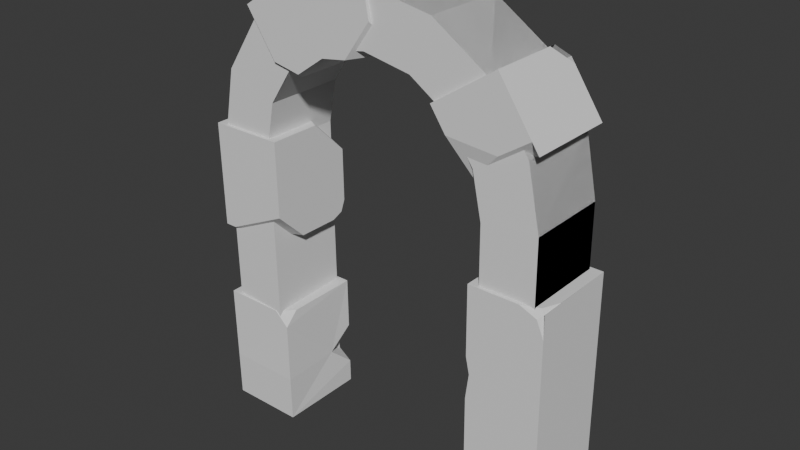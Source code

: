 # Source: portal.blend  (saved by Blender 4.0.36; exported with 4.5.12 LTS)
import bpy
from mathutils import Matrix  # noqa: F401  (used for matrix-valued properties, if any)

bpy.ops.wm.read_factory_settings(use_empty=True)
scene = bpy.context.scene
scene.name = 'Scene'

# ---- collections
col_collection = bpy.data.collections.new('Collection'); scene.collection.children.link(col_collection)

# ---- world
world_world = bpy.data.worlds.new('World'); scene.world = world_world
world_world.use_nodes = True; world_world.node_tree.nodes.clear()
_N = world_world.node_tree.nodes; _L = world_world.node_tree.links
n0 = _N.new('ShaderNodeOutputWorld'); n0.name = 'World Output'; n0.location = (300, 300)
n1 = _N.new('ShaderNodeBackground'); n1.name = 'Background'; n1.location = (10, 300)
n1.inputs[0].default_value = (0.05088, 0.05088, 0.05088, 1.0)
_L.new(n1.outputs[0], n0.inputs[0])
n0.is_active_output = True
world_world.color = (0.05088, 0.05088, 0.05088)
world_world.use_sun_shadow = False
world_world.sun_shadow_jitter_overblur = 0.0

# ---- meshes
me_plane = bpy.data.meshes.new('Plane')
me_plane.from_pydata([(-1.0, 0.02549, 0.0003248), (1.0, 0.02549, 0.0003248), (0.0, -0.02549, 3.361), (-1.0, -0.0107, 2.387), (-0.3982, -0.02436, 3.287), (-0.7145, -0.02116, 3.076), (-0.9258, -0.01636, 2.76), (1.0, -0.0107, 2.387), (0.9258, -0.01636, 2.76), (0.7145, -0.02116, 3.076), (0.3982, -0.02436, 3.287), (-1.0, 0.7168, 0.0003248), (1.0, 0.7168, 0.0003248), (0.0, 0.6658, 3.361), (-1.0, 0.6806, 2.387), (-0.3982, 0.6669, 3.287), (-0.7145, 0.6701, 3.076), (-0.9258, 0.6749, 2.76), (1.0, 0.6806, 2.387), (0.9258, 0.6749, 2.76), (0.7145, 0.6701, 3.076), (0.3982, 0.6669, 3.287), (0.0, -0.02549, 3.361), (0.3982, -0.02436, 3.287), (-1.0, 0.02549, 0.0003248), (-1.0, -0.0107, 2.387), (-0.9258, -0.01636, 2.76), (-0.7145, -0.02116, 3.076), (-0.3982, -0.02436, 3.287), (0.7145, -0.02116, 3.076), (0.9258, -0.01636, 2.76), (1.0, -0.0107, 2.387), (1.0, 0.02549, 0.0003248), (0.0, 0.6658, 3.361), (0.3982, 0.6669, 3.287), (-1.0, 0.7168, 0.0003248), (-0.9258, 0.6749, 2.76), (-0.7145, 0.6701, 3.076), (-0.3982, 0.6669, 3.287), (0.7145, 0.6701, 3.076), (0.9258, 0.6749, 2.76), (1.0, 0.7168, 0.0003248), (0.0, -0.02549, 3.823), (0.5727, -0.02436, 3.717), (-1.454, 0.02549, 0.0003248), (-1.454, -0.0107, 2.432), (-1.353, -0.01636, 2.938), (-1.042, -0.02116, 3.404), (-0.5727, -0.02436, 3.717), (1.042, -0.02116, 3.404), (1.353, -0.01636, 2.938), (1.454, -0.0107, 2.432), (1.454, 0.02549, 0.0003248), (0.0, 0.6658, 3.823), (0.5734, 0.6669, 3.716), (-1.454, 0.7168, 0.0003248), (-1.454, 0.6806, 2.431), (-1.354, 0.6749, 2.936), (-1.042, 0.6701, 3.403), (-0.5734, 0.6669, 3.716), (1.042, 0.6701, 3.403), (1.354, 0.6749, 2.936), (1.454, 0.6806, 2.431), (1.454, 0.7168, 0.0003248), (0.0, -0.02549, 3.823), (0.5727, -0.02436, 3.717), (-1.454, 0.02549, 0.0003248), (-1.454, -0.0107, 2.432), (-1.042, -0.02116, 3.404), (-0.5727, -0.02436, 3.717), (1.042, -0.02116, 3.404), (1.353, -0.01636, 2.938), (1.454, -0.0107, 2.432), (1.454, 0.02549, 0.0003248), (0.0, 0.6658, 3.823), (0.5734, 0.6669, 3.716), (-1.454, 0.7168, 0.0003248), (-1.454, 0.6806, 2.431), (-1.354, 0.6749, 2.936), (-1.042, 0.6701, 3.403), (-0.5734, 0.6669, 3.716), (1.042, 0.6701, 3.403), (1.354, 0.6749, 2.936), (1.454, 0.6806, 2.431), (1.454, 0.7168, 0.0003248), (-1.454, 0.0178, 0.5165), (-1.454, 0.00574, 1.327), (-1.454, 0.7091, 0.5164), (-1.454, 0.697, 1.327), (1.454, -0.003516, 1.949), (1.454, 0.008547, 1.138), (1.454, 0.6878, 1.948), (1.454, 0.6998, 1.138), (1.0, 0.01219, 0.8773), (1.0, 0.7035, 0.8773), (1.0, 0.01219, 0.8773), (1.0, 0.7035, 0.8773), (1.454, 0.01219, 0.8939), (1.454, 0.7035, 0.8936), (-1.0, 0.01482, 0.7038), (-1.0, 0.002755, 1.499), (-1.0, 0.7061, 0.7038), (-1.0, 0.694, 1.499), (-1.0, 0.01482, 0.7038), (-1.0, 0.002755, 1.499), (-1.0, 0.7061, 0.7038), (-1.0, 0.694, 1.499), (-1.454, 0.01482, 0.7171), (-1.454, 0.002755, 1.528), (-1.454, 0.7061, 0.7168), (-1.454, 0.694, 1.527), (-1.0, 0.6806, 2.387), (-0.9715, 0.6784, 2.53), (-1.145, 0.6806, 2.401), (-1.0, 0.6828, 2.241), (1.0, 0.6806, 2.387), (1.0, 0.6833, 2.208), (1.177, 0.6806, 2.404), (0.9653, 0.6779, 2.561), (-1.394, -0.01406, 2.732), (-1.354, 0.1931, 2.937), (-1.237, -0.01815, 3.112)], [], [(6, 17, 14, 3), (93, 94, 18, 7), (9, 20, 21, 10), (5, 16, 17, 6), (10, 21, 13, 2), (8, 19, 20, 9), (4, 15, 16, 5), (99, 101, 11, 0), (7, 18, 19, 8), (2, 13, 15, 4), (23, 22, 42, 43), (41, 32, 52, 63), (30, 29, 49, 50), (37, 38, 59, 58), (29, 23, 43, 49), (36, 37, 58, 57), (22, 28, 48, 42), (96, 41, 63, 98), (28, 27, 47, 48), (17, 16, 37, 36), (9, 10, 23, 29), (16, 15, 38, 37), (8, 9, 29, 30), (12, 1, 32, 41), (10, 2, 22, 23), (15, 13, 33, 38), (0, 11, 35, 24), (7, 8, 30, 31), (99, 0, 24, 103), (21, 20, 39, 34), (93, 7, 31, 95), (6, 3, 25, 26), (20, 19, 40, 39), (13, 21, 34, 33), (5, 6, 26, 27), (113, 112, 36, 57, 56), (4, 5, 27, 28), (94, 12, 41, 96), (102, 14, 111, 114, 106), (2, 4, 28, 22), (46, 45, 56, 57), (97, 51, 62, 98), (49, 43, 54, 60), (47, 46, 57, 58), (43, 42, 53, 54), (50, 49, 60, 61), (48, 47, 58, 59), (107, 44, 55, 109), (51, 50, 61, 62), (42, 48, 59, 53), (38, 33, 53, 59), (24, 35, 55, 44), (31, 30, 50, 51), (103, 24, 44, 107), (34, 39, 60, 54), (95, 31, 51, 97), (26, 25, 45, 46), (39, 40, 61, 60), (33, 34, 54, 53), (27, 26, 46, 47), (18, 94, 96, 116, 115), (14, 17, 36, 112, 111), (68, 121, 120, 78, 79), (89, 72, 83, 91), (70, 65, 75, 81), (65, 64, 74, 75), (71, 70, 81, 82), (69, 68, 79, 80), (85, 66, 76, 87), (72, 71, 82, 83), (64, 69, 80, 74), (67, 86, 88, 77), (86, 85, 87, 88), (73, 90, 92, 84), (90, 89, 91, 92), (32, 95, 97, 52), (52, 97, 98, 63), (117, 116, 96, 98, 62), (1, 93, 95, 32), (19, 18, 115, 118, 40), (1, 12, 94, 93), (35, 105, 109, 55), (105, 106, 110, 109), (25, 104, 108, 45), (104, 103, 107, 108), (45, 108, 110, 56), (108, 107, 109, 110), (11, 101, 105, 35), (101, 102, 106, 105), (3, 100, 104, 25), (100, 99, 103, 104), (3, 14, 102, 100), (100, 102, 101, 99), (111, 112, 113, 114), (106, 114, 113, 56, 110), (115, 116, 117, 118), (40, 118, 117, 62, 61), (119, 120, 121), (120, 119, 67, 77, 78)])
_uv = me_plane.uv_layers.new(name='UVMap')
_uv.uv.foreach_set('vector', [0.0, 0.0, 0.0, 0.0, 0.0, 0.0, 0.0, 0.0, 0.0, 0.0, 0.0, 0.0, 0.0, 0.0, 0.0, 0.0, 0.0, 0.0, 0.0, 0.0, 0.0, 0.0, 0.0, 0.0, 0.0, 0.0, 0.0, 0.0, 0.0, 0.0, 0.0, 0.0, 0.0, 0.0, 0.0, 0.0, 0.0, 0.0, 0.0, 0.0, 0.0, 0.0, 0.0, 0.0, 0.0, 0.0, 0.0, 0.0, 0.0, 0.0, 0.0, 0.0, 0.0, 0.0, 0.0, 0.0, 0.0, 0.0, 0.0, 0.0, 0.0, 0.0, 0.0, 0.0, 0.0, 0.0, 0.0, 0.0, 0.0, 0.0, 0.0, 0.0, 0.0, 0.0, 0.0, 0.0, 0.0, 0.0, 0.0, 0.0, 0.0, 0.0, 0.0, 0.0, 0.0, 0.0, 0.0, 0.0, 0.0, 0.0, 0.0, 0.0, 0.0, 0.0, 0.0, 0.0, 0.0, 0.0, 0.0, 0.0, 0.0, 0.0, 0.0, 0.0, 0.0, 0.0, 0.0, 0.0, 0.0, 0.0, 0.0, 0.0, 0.0, 0.0, 0.0, 0.0, 0.0, 0.0, 0.0, 0.0, 0.0, 0.0, 0.0, 0.0, 0.0, 0.0, 0.0, 0.0, 0.0, 0.0, 0.0, 0.0, 0.0, 0.0, 0.0, 0.0, 0.0, 0.0, 0.0, 0.0, 0.0, 0.0, 0.0, 0.0, 0.0, 0.0, 0.0, 0.0, 0.0, 0.0, 0.0, 0.0, 0.0, 0.0, 0.0, 0.0, 0.0, 0.0, 0.0, 0.0, 0.0, 0.0, 0.0, 0.0, 0.0, 0.0, 0.0, 0.0, 0.0, 0.0, 0.0, 0.0, 0.0, 0.0, 0.0, 0.0, 0.0, 0.0, 0.0, 0.0, 0.0, 0.0, 0.0, 0.0, 0.0, 0.0, 0.0, 0.0, 0.0, 0.0, 0.0, 0.0, 0.0, 0.0, 0.0, 0.0, 0.0, 0.0, 0.0, 0.0, 0.0, 0.0, 0.0, 0.0, 0.0, 0.0, 0.0, 0.0, 0.0, 0.0, 0.0, 0.0, 0.0, 0.0, 0.0, 0.0, 0.0, 0.0, 0.0, 0.0, 0.0, 0.0, 0.0, 0.0, 0.0, 0.0, 0.0, 0.0, 0.0, 0.0, 0.0, 0.0, 0.0, 0.0, 0.0, 0.0, 0.0, 0.0, 0.0, 0.0, 0.0, 0.0, 0.0, 0.0, 0.0, 0.0, 0.0, 0.0, 0.0, 0.0, 0.0, 0.0, 0.0, 0.0, 0.0, 0.0, 0.0, 0.0, 0.0, 0.0, 0.0, 0.0, 0.0, 0.0, 0.0, 0.0, 0.0, 0.0, 0.0, 0.0, 0.0, 0.0, 0.0, 0.0, 0.0, 0.0, 0.0, 0.0, 0.0, 0.0, 0.0, 0.0, 0.0, 0.0, 0.0, 0.0, 0.0, 0.0, 0.0, 0.0, 0.0, 0.0, 0.0, 0.0, 0.0, 0.0, 0.0, 0.0, 0.0, 0.0, 0.0, 0.0, 0.0, 0.0, 0.0, 0.0, 0.0, 0.0, 0.0, 0.0, 0.0, 0.0, 0.0, 0.0, 0.0, 0.0, 0.0, 0.0, 0.0, 0.0, 0.0, 0.0, 0.0, 0.0, 0.0, 0.0, 0.0, 0.0, 0.0, 0.0, 0.0, 0.0, 0.0, 0.0, 0.0, 0.0, 0.0, 0.0, 0.0, 0.0, 0.0, 0.0, 0.0, 0.0, 0.0, 0.0, 0.0, 0.0, 0.0, 0.0, 0.0, 0.0, 0.0, 0.0, 0.0, 0.0, 0.0, 0.0, 0.0, 0.0, 0.0, 0.0, 0.0, 0.0, 0.0, 0.0, 0.0, 0.0, 0.0, 0.0, 0.0, 0.0, 0.0, 0.0, 0.0, 0.0, 0.0, 0.0, 0.0, 0.0, 0.0, 0.0, 0.0, 0.0, 0.0, 0.0, 0.0, 0.0, 0.0, 0.0, 0.0, 0.0, 0.0, 0.0, 0.0, 0.0, 0.0, 0.0, 0.0, 0.0, 0.0, 0.0, 0.0, 0.0, 0.0, 0.0, 0.0, 0.0, 0.0, 0.0, 0.0, 0.0, 0.0, 0.0, 0.0, 0.0, 0.0, 0.0, 0.0, 0.0, 0.0, 0.0, 0.0, 0.0, 0.0, 0.0, 0.0, 0.0, 0.0, 0.0, 0.0, 0.0, 0.0, 0.0, 0.0, 0.0, 0.0, 0.0, 0.0, 0.0, 0.0, 0.0, 0.0, 0.0, 0.0, 0.0, 0.0, 0.0, 0.0, 0.0, 0.0, 0.0, 0.0, 0.0, 0.0, 0.0, 0.0, 0.0, 0.0, 0.0, 0.0, 0.0, 0.0, 0.0, 0.0, 0.0, 0.0, 0.0, 0.0, 0.0, 0.0, 0.0, 0.0, 0.0, 0.0, 0.0, 0.0, 0.0, 0.0, 0.0, 0.0, 0.0, 0.0, 0.0, 0.0, 0.0, 0.0, 0.0, 0.0, 0.0, 0.0, 0.0, 0.0, 0.0, 0.0, 0.0, 0.0, 0.0, 0.0, 0.0, 0.0, 0.0, 0.0, 0.0, 0.0, 0.0, 0.0, 0.0, 0.0, 0.0, 0.0, 0.0, 0.0, 0.0, 0.0, 0.0, 0.0, 0.0, 0.0, 0.0, 0.0, 0.0, 0.0, 0.0, 0.0, 0.0, 0.0, 0.0, 0.0, 0.0, 0.0, 0.0, 0.0, 0.0, 0.0, 0.0, 0.0, 0.0, 0.0, 0.0, 0.0, 0.0, 0.0, 0.0, 0.0, 0.0, 0.0, 0.0, 0.0, 0.0, 0.0, 0.0, 0.0, 0.0, 0.0, 0.0, 0.0, 0.0, 0.0, 0.0, 0.0, 0.0, 0.0, 0.0, 0.0, 0.0, 0.0, 0.0, 0.0, 0.0, 0.0, 0.0, 0.0, 0.0, 0.0, 0.0, 0.0, 0.0, 0.0, 0.0, 0.0, 0.0, 0.0, 0.0, 0.0, 0.0, 0.0, 0.0, 0.0, 0.0, 0.0, 0.0, 0.0, 0.0, 0.0, 0.0, 0.0, 0.0, 0.0, 0.0, 0.0, 0.0, 0.0, 0.0, 0.0, 0.0, 0.0, 0.0, 0.0, 0.0, 0.0, 0.0, 0.0, 0.0, 0.0, 0.0, 0.0, 0.0, 0.0, 0.0, 0.0, 0.0, 0.0, 0.0, 0.0, 0.0, 0.0, 0.0, 0.0, 0.0, 0.0, 0.0, 0.0, 0.0, 0.0, 0.0, 0.0, 0.0, 0.0, 0.0, 0.0, 0.0, 0.0, 0.0, 0.0, 0.0, 0.0, 0.0, 0.0, 0.0, 0.0, 0.0, 0.0, 0.0, 0.0, 0.0, 0.0, 0.0, 0.0, 0.0, 0.0, 0.0, 0.0, 0.0, 0.0, 0.0, 0.0, 0.0, 0.0, 0.0, 0.0, 0.0, 0.0, 0.0, 0.0, 0.0, 0.0, 0.0, 0.0, 0.0, 0.0, 0.0, 0.0, 0.0, 0.0, 0.0, 0.0, 0.0, 0.0, 0.0, 0.0, 0.0, 0.0, 0.0, 0.0, 0.0, 0.0, 0.0, 0.0, 0.0, 0.0, 0.0, 0.0, 0.0, 0.0, 0.0, 0.0, 0.0, 0.0, 0.0, 0.0, 0.0, 0.0, 0.0, 0.0, 0.0, 0.0, 0.0, 0.0, 0.0, 0.0, 0.0, 0.0, 0.0, 0.0, 0.0, 0.0, 0.0, 0.0, 0.0, 0.0, 0.0, 0.0, 0.0, 0.0, 0.0, 0.0, 0.0, 0.0, 0.0, 0.0, 0.0, 0.0, 0.0, 0.0, 0.0, 0.0, 0.0, 0.0, 0.0, 0.0, 0.0, 0.0, 0.0, 0.0, 0.0, 0.0, 0.0, 0.0, 0.0, 0.0, 0.0, 0.0, 0.0, 0.0, 0.0, 0.0, 0.0, 0.0, 0.0, 0.0, 0.0, 0.0, 0.0, 0.0, 0.0, 0.0, 0.0, 0.0, 0.0, 0.0, 0.0, 0.0, 0.0, 0.0, 0.0, 0.0, 0.0, 0.0, 0.0, 0.0, 0.0, 0.0, 0.0, 0.0, 0.0, 0.0, 0.0, 0.0, 0.0, 0.0, 0.0, 0.0, 0.0, 0.0, 0.0, 0.0, 0.0, 0.0, 0.0])
me_plane.update()
me_plane_001 = bpy.data.meshes.new('Plane.001')
me_plane_001.from_pydata([(0.009795, -0.05405, 3.934), (1.114, -0.04938, 3.489), (-1.531, 0.0008703, -0.1178), (-1.531, -0.03812, 2.459), (-1.094, -0.04938, 3.489), (-0.5972, -0.05284, 3.821), (1.114, -0.04938, 3.489), (1.444, -0.04422, 2.995), (-0.5972, -0.05284, 3.821), (1.551, 0.0008703, -0.1178), (0.009795, 0.6908, 3.934), (-1.094, -0.04938, 3.489), (-1.531, 0.7457, -0.1178), (-1.532, 0.7067, 2.458), (-1.531, -0.03812, 2.459), (-1.095, 0.6954, 3.488), (-0.5979, 0.692, 3.821), (1.445, 0.7006, 2.994), (-1.531, -0.02457, 1.564), (1.551, 0.7457, -0.1178), (1.551, -0.0297, 1.903), (1.551, -0.0167, 1.044), (1.551, 0.7281, 1.043), (1.551, 0.7151, 1.902), (-1.531, -0.005077, 0.2753), (-1.531, -0.01482, 0.9195), (-1.531, -0.02457, 1.564), (-1.532, 0.7202, 1.563), (-1.532, 0.73, 0.9192), (-1.532, 0.7397, 0.2752), (1.551, -0.0167, 1.044), (1.551, 0.0008703, -0.1178), (-1.532, 0.7397, 0.2752), (-1.531, 0.7457, -0.1178), (-0.5979, 0.692, 3.821), (-1.095, 0.6954, 3.488), (0.009795, 0.6908, 3.934), (1.445, 0.7006, 2.994), (-1.532, 0.7067, 2.458), (1.551, 0.7457, -0.1178), (-1.531, 0.0008703, -0.1178), (1.551, 0.7281, 1.043), (1.551, 0.7151, 1.902), (-1.531, -0.005077, 0.2753), (-1.531, -0.01482, 0.9195), (-1.532, 0.7202, 1.563), (-1.532, 0.73, 0.9192), (-0.9037, 0.7457, -0.1178), (-0.9037, 0.0008742, -0.1178), (-0.3607, 0.6919, 3.239), (-0.3609, -0.05287, 3.239), (0.9228, 0.7006, 2.645), (0.1248, 0.6907, 3.317), (0.5916, -0.0494, 3.14), (0.9233, 0.0008815, -0.1178), (-0.9036, -0.03808, 2.459), (0.9232, -0.02967, 1.903), (0.9233, 0.7281, 1.043), (-0.9037, -0.005068, 0.2753), (-0.9037, 0.73, 0.9192), (-0.9257, 0.00952, 0.7788), (-0.9257, 0.1263, 0.8973), (-1.044, 0.007636, 0.8974), (1.024, -0.01669, 1.044), (0.9232, 0.08376, 1.044), (0.9232, -0.01516, 0.9432), (1.551, -0.02664, 1.7), (1.551, -0.0297, 1.903), (1.551, 0.1726, 1.902), (1.349, -0.02969, 1.903), (1.551, -0.02817, 1.801), (1.527, 0.0001751, 1.873), (1.551, 0.07143, 1.903), (1.492, 0.02954, 1.903), (1.492, -0.0288, 1.843), (1.336, 0.7151, 1.902), (0.9233, 0.7214, 1.49), (0.9233, 0.3029, 1.902), (1.044, 0.717, 1.781), (0.9927, 0.6468, 1.833), (0.9233, 0.5962, 1.781), (1.044, 0.5944, 1.902), (0.9232, -0.02967, 1.903), (0.9232, 0.01097, 1.162), (0.9527, -0.01847, 1.162), (0.9232, -0.02066, 1.307), (0.9527, -0.01847, 1.162), (0.9401, -0.001205, 1.138), (0.9232, -0.02066, 1.307), (-0.9037, 0.7182, 1.701), (-0.9037, 0.5821, 1.563), (-1.042, 0.7203, 1.563), (-0.9037, 0.6792, 1.604), (-0.9269, 0.6967, 1.586), (-0.9442, 0.6798, 1.563), (-0.9442, 0.7197, 1.604), (1.386, -0.04512, 3.082), (1.444, 0.06007, 2.995), (1.444, -0.04422, 2.995), (0.9223, 0.06005, 2.646), (0.9032, 0.02552, 2.675), (1.136, -0.04513, 2.915), (0.7188, -0.04742, 2.95), (1.177, 0.6964, 3.395), (1.114, 0.5837, 3.489), (0.5924, 0.5836, 3.14), (1.114, 0.5299, 3.489), (1.206, 0.6969, 3.351), (-0.8387, 0.6954, 3.105), (-0.4455, 0.6927, 3.179), (-0.746, 0.5289, 2.967), (-1.531, -0.02457, 1.564), (-1.531, -0.02727, 1.742), (-1.531, 0.1537, 1.564), (-0.9037, 0.2244, 1.564), (-0.9036, -0.0283, 1.813), (-1.432, -0.02457, 1.564), (-1.532, 0.7067, 2.458), (-1.532, 0.7202, 1.563), (-1.531, -0.03812, 2.459), (-0.6041, -0.05068, 3.067), (-0.8414, -0.0494, 3.111), (-0.7455, 0.1236, 2.967), (0.07433, -0.05407, 3.588), (-0.1473, -0.05341, 3.273), (0.1248, 0.2214, 3.317), (0.009795, 0.6908, 3.934), (0.1248, 0.6907, 3.317), (0.009795, 0.6907, 3.934), (0.009795, -0.05405, 3.934), (-0.5972, -0.05284, 3.821), (0.07432, -0.05407, 3.588), (-0.9037, 0.7112, 2.16), (-1.495, 0.7067, 2.458), (-0.9037, 0.4085, 2.459), (-1.114, 0.7184, 0.2752), (-0.9037, 0.7369, 0.4646), (-0.925, 0.529, 0.2752), (-0.9037, 0.7426, 0.08576), (0.9233, 0.5417, -0.1178), (0.9233, 0.7426, 0.08621), (1.127, 0.7457, -0.1178), (-1.532, 0.73, 0.9192), (0.6175, 0.6291, 3.102), (0.7334, 0.6964, 3.099), (0.7072, 0.6972, 2.968)], [], [(45, 117, 133, 132, 89, 95, 91), (20, 23, 42, 68, 72, 67), (61, 60, 58, 137, 136, 59), (5, 16, 15, 4), (24, 29, 12, 2), (0, 10, 16, 5), (9, 19, 22, 21), (21, 22, 23, 20), (117, 14, 55, 134, 133), (25, 28, 29, 24), (12, 29, 32, 33), (4, 15, 35, 11), (5, 4, 11, 8), (23, 22, 41, 42), (131, 130, 8, 50, 124, 123), (29, 28, 142, 32), (26, 27, 118, 18), (15, 16, 34, 35), (28, 25, 44, 46), (19, 9, 31, 39), (24, 2, 40, 43), (16, 10, 36, 34), (2, 12, 33, 40), (25, 24, 43, 44), (3, 13, 27, 113, 112), (9, 21, 30, 31), (99, 100, 102, 53, 105, 143, 145, 51), (42, 41, 57, 76, 78, 75), (27, 13, 38, 118), (22, 19, 39, 41), (14, 18, 116, 115, 55), (41, 39, 141, 140, 57), (21, 20, 67, 70, 66, 30), (0, 5, 8, 130, 129), (32, 142, 59, 136, 135), (35, 34, 49, 109, 108), (46, 44, 62, 61, 59), (125, 124, 50, 49, 127), (43, 40, 48, 58), (40, 33, 47, 48), (11, 35, 108, 110, 122, 121), (33, 32, 135, 138, 47), (39, 31, 54, 139, 141), (7, 6, 1, 96, 98), (17, 7, 98, 97, 37), (34, 36, 52, 49), (60, 61, 62), (44, 43, 58, 60, 62), (64, 83, 85, 82, 56, 77, 80, 76, 57), (31, 30, 63, 65, 54), (66, 70, 71, 74), (67, 72, 71, 70), (68, 73, 71, 72), (69, 74, 71, 73), (63, 84, 87, 83, 64, 65), (75, 78, 79, 81), (76, 80, 79, 78), (77, 81, 79, 80), (69, 73, 68, 42, 75, 81, 77, 56), (82, 85, 86, 88), (83, 87, 86, 85), (84, 88, 86, 87), (30, 66, 74, 69, 56, 82, 88, 84, 63), (89, 92, 93, 95), (90, 94, 93, 92), (91, 95, 93, 94), (96, 97, 98), (96, 1, 53, 102, 101), (37, 97, 99, 51), (100, 101, 102), (99, 97, 96, 101, 100), (103, 37, 51, 145, 144), (1, 104, 105, 53), (7, 17, 107, 106, 6), (108, 109, 110), (50, 120, 122, 110, 109, 49), (111, 112, 113), (3, 112, 111, 18, 119), (114, 115, 116), (18, 45, 91, 94, 90, 114, 116), (120, 121, 122), (8, 11, 121, 120, 50), (123, 124, 125), (10, 0, 129, 128, 126), (128, 129, 130, 131), (126, 128, 131, 123, 125, 127), (132, 133, 134), (55, 115, 114, 90, 92, 89, 132, 134), (135, 136, 137, 138), (58, 48, 47, 138, 137), (139, 140, 141), (54, 65, 64, 57, 140, 139), (143, 144, 145), (105, 104, 103, 144, 143)])
_uv = me_plane_001.uv_layers.new(name='UVMap')
_uv.uv.foreach_set('vector', [0.0, 0.0, 0.0, 0.0, 0.0, 0.0, 0.0, 0.0, 0.0, 0.0, 0.0, 0.0, 0.0, 0.0, 0.0, 0.0, 0.0, 0.0, 0.0, 0.0, 0.0, 0.0, 0.0, 0.0, 0.0, 0.0, 0.0, 0.0, 0.0, 0.0, 0.0, 0.0, 0.0, 0.0, 0.0, 0.0, 0.0, 0.0, 0.0, 0.0, 0.0, 0.0, 0.0, 0.0, 0.0, 0.0, 0.0, 0.0, 0.0, 0.0, 0.0, 0.0, 0.0, 0.0, 0.0, 0.0, 0.0, 0.0, 0.0, 0.0, 0.0, 0.0, 0.0, 0.0, 0.0, 0.0, 0.0, 0.0, 0.0, 0.0, 0.0, 0.0, 0.0, 0.0, 0.0, 0.0, 0.0, 0.0, 0.0, 0.0, 0.0, 0.0, 0.0, 0.0, 0.0, 0.0, 0.0, 0.0, 0.0, 0.0, 0.0, 0.0, 0.0, 0.0, 0.0, 0.0, 0.0, 0.0, 0.0, 0.0, 0.0, 0.0, 0.0, 0.0, 0.0, 0.0, 0.0, 0.0, 0.0, 0.0, 0.0, 0.0, 0.0, 0.0, 0.0, 0.0, 0.0, 0.0, 0.0, 0.0, 0.0, 0.0, 0.0, 0.0, 0.0, 0.0, 0.0, 0.0, 0.0, 0.0, 0.0, 0.0, 0.0, 0.0, 0.0, 0.0, 0.0, 0.0, 0.0, 0.0, 0.0, 0.0, 0.0, 0.0, 0.0, 0.0, 0.0, 0.0, 0.0, 0.0, 0.0, 0.0, 0.0, 0.0, 0.0, 0.0, 0.0, 0.0, 0.0, 0.0, 0.0, 0.0, 0.0, 0.0, 0.0, 0.0, 0.0, 0.0, 0.0, 0.0, 0.0, 0.0, 0.0, 0.0, 0.0, 0.0, 0.0, 0.0, 0.0, 0.0, 0.0, 0.0, 0.0, 0.0, 0.0, 0.0, 0.0, 0.0, 0.0, 0.0, 0.0, 0.0, 0.0, 0.0, 0.0, 0.0, 0.0, 0.0, 0.0, 0.0, 0.0, 0.0, 0.0, 0.0, 0.0, 0.0, 0.0, 0.0, 0.0, 0.0, 0.0, 0.0, 0.0, 0.0, 0.0, 0.0, 0.0, 0.0, 0.0, 0.0, 0.0, 0.0, 0.0, 0.0, 0.0, 0.0, 0.0, 0.0, 0.0, 0.0, 0.0, 0.0, 0.0, 0.0, 0.0, 0.0, 0.0, 0.0, 0.0, 0.0, 0.0, 0.0, 0.0, 0.0, 0.0, 0.0, 0.0, 0.0, 0.0, 0.0, 0.0, 0.0, 0.0, 0.0, 0.0, 0.0, 0.0, 0.0, 0.0, 0.0, 0.0, 0.0, 0.0, 0.0, 0.0, 0.0, 0.0, 0.0, 0.0, 0.0, 0.0, 0.0, 0.0, 0.0, 0.0, 0.0, 0.0, 0.0, 0.0, 0.0, 0.0, 0.0, 0.0, 0.0, 0.0, 0.0, 0.0, 0.0, 0.0, 0.0, 0.0, 0.0, 0.0, 0.0, 0.0, 0.0, 0.0, 0.0, 0.0, 0.0, 0.0, 0.0, 0.0, 0.0, 0.0, 0.0, 0.0, 0.0, 0.0, 0.0, 0.0, 0.0, 0.0, 0.0, 0.0, 0.0, 0.0, 0.0, 0.0, 0.0, 0.0, 0.0, 0.0, 0.0, 0.0, 0.0, 0.0, 0.0, 0.0, 0.0, 0.0, 0.0, 0.0, 0.0, 0.0, 0.0, 0.0, 0.0, 0.0, 0.0, 0.0, 0.0, 0.0, 0.0, 0.0, 0.0, 0.0, 0.0, 0.0, 0.0, 0.0, 0.0, 0.0, 0.0, 0.0, 0.0, 0.0, 0.0, 0.0, 0.0, 0.0, 0.0, 0.0, 0.0, 0.0, 0.0, 0.0, 0.0, 0.0, 0.0, 0.0, 0.0, 0.0, 0.0, 0.0, 0.0, 0.0, 0.0, 0.0, 0.0, 0.0, 0.0, 0.0, 0.0, 0.0, 0.0, 0.0, 0.0, 0.0, 0.0, 0.0, 0.0, 0.0, 0.0, 0.0, 0.0, 0.0, 0.0, 0.0, 0.0, 0.0, 0.0, 0.0, 0.0, 0.0, 0.0, 0.0, 0.0, 0.0, 0.0, 0.0, 0.0, 0.0, 0.0, 0.0, 0.0, 0.0, 0.0, 0.0, 0.0, 0.0, 0.0, 0.0, 0.0, 0.0, 0.0, 0.0, 0.0, 0.0, 0.0, 0.0, 0.0, 0.0, 0.0, 0.0, 0.0, 0.0, 0.0, 0.0, 0.0, 0.0, 0.0, 0.0, 0.0, 0.0, 0.0, 0.0, 0.0, 0.0, 0.0, 0.0, 0.0, 0.0, 0.0, 0.0, 0.0, 0.0, 0.0, 0.0, 0.0, 0.0, 0.0, 0.0, 0.0, 0.0, 0.0, 0.0, 0.0, 0.0, 0.0, 0.0, 0.0, 0.0, 0.0, 0.0, 0.0, 0.0, 0.0, 0.0, 0.0, 0.0, 0.0, 0.0, 0.0, 0.0, 0.0, 0.0, 0.0, 0.0, 0.0, 0.0, 0.0, 0.0, 0.0, 0.0, 0.0, 0.0, 0.0, 0.0, 0.0, 0.0, 0.0, 0.0, 0.0, 0.0, 0.0, 0.0, 0.0, 0.0, 0.0, 0.0, 0.0, 0.0, 0.0, 0.0, 0.0, 0.0, 0.0, 0.0, 0.0, 0.0, 0.0, 0.0, 0.0, 0.0, 0.0, 0.0, 0.0, 0.0, 0.0, 0.0, 0.0, 0.0, 0.0, 0.0, 0.0, 0.0, 0.0, 0.0, 0.0, 0.0, 0.0, 0.0, 0.0, 0.0, 0.0, 0.0, 0.0, 0.0, 0.0, 0.0, 0.0, 0.0, 0.0, 0.0, 0.0, 0.0, 0.0, 0.0, 0.0, 0.0, 0.0, 0.0, 0.0, 0.0, 0.0, 0.0, 0.0, 0.0, 0.0, 0.0, 0.0, 0.0, 0.0, 0.0, 0.0, 0.0, 0.0, 0.0, 0.0, 0.0, 0.0, 0.0, 0.0, 0.0, 0.0, 0.0, 0.0, 0.0, 0.0, 0.0, 0.0, 0.0, 0.0, 0.0, 0.0, 0.0, 0.0, 0.0, 0.0, 0.0, 0.0, 0.0, 0.0, 0.0, 0.0, 0.0, 0.0, 0.0, 0.0, 0.0, 0.0, 0.0, 0.0, 0.0, 0.0, 0.0, 0.0, 0.0, 0.0, 0.0, 0.0, 0.0, 0.0, 0.0, 0.0, 0.0, 0.0, 0.0, 0.0, 0.0, 0.0, 0.0, 0.0, 0.0, 0.0, 0.0, 0.0, 0.0, 0.0, 0.0, 0.0, 0.0, 0.0, 0.0, 0.0, 0.0, 0.0, 0.0, 0.0, 0.0, 0.0, 0.0, 0.0, 0.0, 0.0, 0.0, 0.0, 0.0, 0.0, 0.0, 0.0, 0.0, 0.0, 0.0, 0.0, 0.0, 0.0, 0.0, 0.0, 0.0, 0.0, 0.0, 0.0, 0.0, 0.0, 0.0, 0.0, 0.0, 0.0, 0.0, 0.0, 0.0, 0.0, 0.0, 0.0, 0.0, 0.0, 0.0, 0.0, 0.0, 0.0, 0.0, 0.0, 0.0, 0.0, 0.0, 0.0, 0.0, 0.0, 0.0, 0.0, 0.0, 0.0, 0.0, 0.0, 0.0, 0.0, 0.0, 0.0, 0.0, 0.0, 0.0, 0.0, 0.0, 0.0, 0.0, 0.0, 0.0, 0.0, 0.0, 0.0, 0.0, 0.0, 0.0, 0.0, 0.0, 0.0, 0.0, 0.0, 0.0, 0.0, 0.0, 0.0, 0.0, 0.0, 0.0, 0.0, 0.0, 0.0, 0.0, 0.0, 0.0, 0.0, 0.0, 0.0, 0.0, 0.0, 0.0, 0.0, 0.0, 0.0, 0.0, 0.0, 0.0, 0.0, 0.0, 0.0, 0.0, 0.0, 0.0, 0.0, 0.0, 0.0, 0.0, 0.0, 0.0, 0.0, 0.0, 0.0, 0.0, 0.0, 0.0, 0.0, 0.0, 0.0, 0.0, 0.0, 0.0, 0.0, 0.0, 0.0, 0.0, 0.0, 0.0, 0.0, 0.0, 0.0, 0.0, 0.0, 0.0, 0.0, 0.0, 0.0, 0.0, 0.0, 0.0, 0.0, 0.0, 0.0, 0.0, 0.0, 0.0, 0.0, 0.0, 0.0, 0.0, 0.0, 0.0, 0.0, 0.0, 0.0, 0.0, 0.0, 0.0, 0.0, 0.0, 0.0, 0.0, 0.0, 0.0, 0.0, 0.0, 0.0, 0.0, 0.0, 0.0, 0.0, 0.0, 0.0, 0.0, 0.0, 0.0, 0.0, 0.0, 0.0, 0.0, 0.0, 0.0, 0.0, 0.0, 0.0, 0.0, 0.0, 0.0, 0.0, 0.0, 0.0, 0.0, 0.0, 0.0, 0.0, 0.0, 0.0, 0.0, 0.0, 0.0, 0.0, 0.0, 0.0, 0.0, 0.0, 0.0, 0.0, 0.0, 0.0, 0.0, 0.0, 0.0, 0.0, 0.0, 0.0, 0.0, 0.0])
me_plane_001.update()

# ---- objects
ob_plane = bpy.data.objects.new('Plane', me_plane)
ob_plane_001 = bpy.data.objects.new('Plane.001', me_plane_001)

# ---- transforms, parenting, visibility, modifiers, constraints
ob_plane.location = (0.0, 0.0, 0.0)
ob_plane_001.location = (0.0, 0.0, 0.0)

# ---- collection membership
col_collection.objects.link(ob_plane)
col_collection.objects.link(ob_plane_001)

# ---- scene / render settings (as saved in the file)
scene.frame_start = 1; scene.frame_end = 250; scene.frame_set(27)
scene.render.engine = 'BLENDER_EEVEE_NEXT'
scene.cycles.sampling_pattern = 'TABULATED_SOBOL'
bpy.context.view_layer.update()

# ---- added for rendering (the .blend has no active camera and no usable light): camera, sun
cam_auto = bpy.data.cameras.new('AutoCamera')
cam_auto.lens = 50.0
cam_auto.sensor_width = 36.0
cam_auto.clip_end = 1000.0
ob_auto_camera = bpy.data.objects.new('AutoCamera', cam_auto)
scene.collection.objects.link(ob_auto_camera)
ob_auto_camera.location = (4.77802, -5.37608, 5.72274)
ob_auto_camera.rotation_euler = (1.09748, -7.21219e-08, 0.694738)
scene.camera = ob_auto_camera
light_auto_sun = bpy.data.lights.new('AutoSun', 'SUN')
light_auto_sun.energy = 3.0
light_auto_sun.angle = 0.0523599
ob_auto_sun = bpy.data.objects.new('AutoSun', light_auto_sun)
scene.collection.objects.link(ob_auto_sun)
ob_auto_sun.rotation_euler = (0.872665, 0.174533, 0.523599)
bpy.context.view_layer.update()
